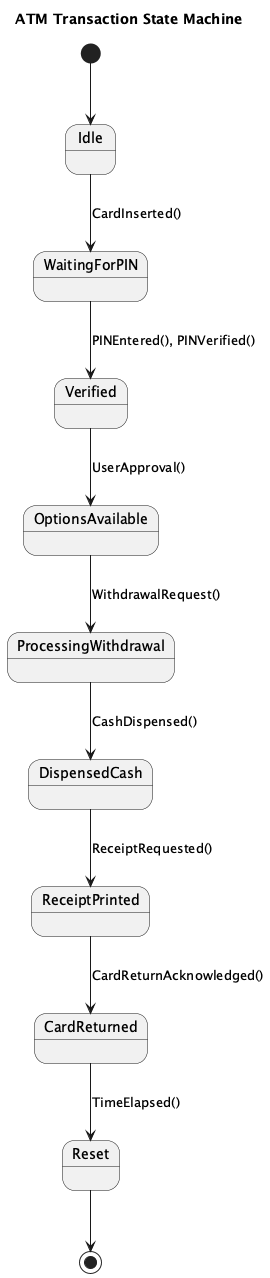

The diagram above was rendered by PlantUML. Its source (embedded in the PNG):
@startuml
title ATM Transaction State Machine

state "Idle" as Idle
state "WaitingForPIN" as WaitingForPIN
state "Verified" as Verified
state "OptionsAvailable" as OptionsAvailable
state "ProcessingWithdrawal" as ProcessingWithdrawal
state "DispensedCash" as DispensedCash
state "ReceiptPrinted" as ReceiptPrinted
state "CardReturned" as CardReturned
state "Reset" as Reset

[*] --> Idle

Idle --> WaitingForPIN : CardInserted()
WaitingForPIN --> Verified : PINEntered(), PINVerified()
Verified --> OptionsAvailable : UserApproval()
OptionsAvailable --> ProcessingWithdrawal : WithdrawalRequest()
ProcessingWithdrawal --> DispensedCash : CashDispensed()
DispensedCash --> ReceiptPrinted : ReceiptRequested()
ReceiptPrinted --> CardReturned : CardReturnAcknowledged()
CardReturned --> Reset : TimeElapsed()

Reset --> [*]

@enduml